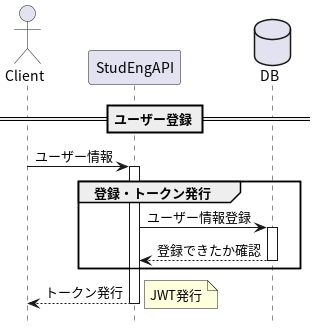

The diagram above was rendered by PlantUML. Its source (embedded in the PNG):
@startuml
actor Client
participant StudEngAPI
database DB
hide footbox

== ユーザー登録 ==

Client -> StudEngAPI : ユーザー情報
activate StudEngAPI
  group 登録・トークン発行
    StudEngAPI -> DB : ユーザー情報登録
    activate DB

    StudEngAPI <-- DB : 登録できたか確認
    deactivate DB
  end

  Client <-- StudEngAPI : トークン発行
    note right: JWT発行
deactivate StudEngAPI
@enduml